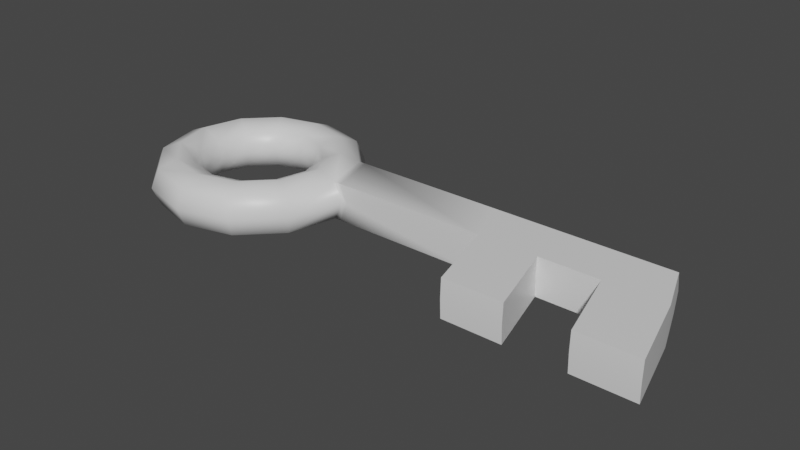 # Source: Key.blend  (saved by Blender 3.6.11; exported with 4.5.12 LTS)
import bpy
from mathutils import Matrix  # noqa: F401  (used for matrix-valued properties, if any)

bpy.ops.wm.read_factory_settings(use_empty=True)
scene = bpy.context.scene
scene.name = 'Scene'

# ---- collections
col_collection = bpy.data.collections.new('Collection'); scene.collection.children.link(col_collection)

# ---- materials (node trees are filled in below, after node groups)
mat_key = bpy.data.materials.new('Key')
mat_key.alpha_threshold = 0.0
mat_key.line_color = (0.0, 0.0, 0.0, 1.0)

# ---- material node trees
mat_key.use_nodes = True; mat_key.node_tree.nodes.clear()
_N = mat_key.node_tree.nodes; _L = mat_key.node_tree.links
n0 = _N.new('ShaderNodeOutputMaterial'); n0.name = 'Material Output'; n0.location = (300, 300)
n1 = _N.new('ShaderNodeBsdfPrincipled'); n1.name = 'Principled BSDF'; n1.location = (10, 300)
n1.distribution = 'GGX'
n1.subsurface_method = 'BURLEY'
n1.inputs[2].default_value = 0.4
n1.inputs[3].default_value = 1.45
n1.inputs[27].default_value = (0.0, 0.0, 0.0, 1.0)
n1.inputs[28].default_value = 1.0
_L.new(n1.outputs[0], n0.inputs[0])
n0.is_active_output = True

# ---- world
world_world = bpy.data.worlds.new('World'); scene.world = world_world
world_world.use_nodes = True; world_world.node_tree.nodes.clear()
_N = world_world.node_tree.nodes; _L = world_world.node_tree.links
n0 = _N.new('ShaderNodeOutputWorld'); n0.name = 'World Output'; n0.location = (300, 300)
n1 = _N.new('ShaderNodeBackground'); n1.name = 'Background'; n1.location = (10, 300)
n1.inputs[0].default_value = (0.05088, 0.05088, 0.05088, 1.0)
_L.new(n1.outputs[0], n0.inputs[0])
n0.is_active_output = True
world_world.color = (0.05088, 0.05088, 0.05088)
world_world.use_sun_shadow = False
world_world.sun_shadow_jitter_overblur = 0.0

# ---- meshes
me_torus_003 = bpy.data.meshes.new('Torus.003')
me_torus_003.from_pydata([(-1.716, 1.167, -9.437e-09), (-1.4, -0.0008337, -9.437e-09), (-2.132, -2.702e-08, 0.5834), (-2.545, -2.702e-08, 0.4125), (-2.716, -2.702e-08, -9.869e-09), (-2.545, -2.702e-08, -0.4125), (-2.132, -2.702e-08, -0.5834), (-1.563, -2.794e-08, 0.4125), (-1.862, 1.167, -9.869e-09), (-1.563, -2.794e-08, -0.4125), (-2.367, 0.8751, 0.5834), (-2.724, 0.6689, 0.4125), (-2.872, 0.5834, -9.869e-09), (-2.724, 0.6689, -0.4125), (-2.367, 0.8751, -0.5834), (-1.858, 1.081, -0.4125), (-2.716, 2.021, -9.869e-09), (-2.801, 1.873, 0.4125), (-3.008, 1.516, 0.5834), (-3.214, 1.158, 0.4125), (-3.299, 1.011, -9.869e-09), (-3.214, 1.158, -0.4125), (-3.008, 1.516, -0.5834), (-2.801, 1.873, -0.4125), (-3.883, 2.334, -9.869e-09), (-3.883, 2.163, 0.4125), (-3.883, 1.75, 0.5834), (-3.883, 1.338, 0.4125), (-3.883, 1.167, -9.869e-09), (-3.883, 1.338, -0.4125), (-3.883, 1.75, -0.5834), (-3.883, 2.163, -0.4125), (-5.05, 2.021, -9.869e-09), (-4.964, 1.873, 0.4125), (-4.758, 1.516, 0.5834), (-4.552, 1.158, 0.4125), (-4.466, 1.011, -9.869e-09), (-4.552, 1.158, -0.4125), (-4.758, 1.516, -0.5834), (-4.964, 1.873, -0.4125), (-5.904, 1.167, -9.869e-09), (-5.756, 1.081, 0.4125), (-5.398, 0.8751, 0.5834), (-5.041, 0.6689, 0.4125), (-4.893, 0.5834, -9.869e-09), (-5.041, 0.6689, -0.4125), (-5.398, 0.8751, -0.5834), (-5.756, 1.081, -0.4125), (-6.216, 1.77e-07, -9.869e-09), (-6.045, 1.621e-07, 0.4125), (-5.633, 1.26e-07, 0.5834), (-5.22, 8.993e-08, 0.4125), (-5.05, 7.499e-08, -9.869e-09), (-5.22, 8.993e-08, -0.4125), (-5.633, 1.26e-07, -0.5834), (-6.045, 1.621e-07, -0.4125), (-5.904, -1.167, -9.869e-09), (-5.756, -1.081, 0.4125), (-5.398, -0.8751, 0.5834), (-5.041, -0.6689, 0.4125), (-4.893, -0.5834, -9.869e-09), (-5.041, -0.6689, -0.4125), (-5.398, -0.8751, -0.5834), (-5.756, -1.081, -0.4125), (-5.05, -2.021, -9.869e-09), (-4.964, -1.873, 0.4125), (-4.758, -1.516, 0.5834), (-4.552, -1.158, 0.4125), (-4.466, -1.011, -9.869e-09), (-4.552, -1.158, -0.4125), (-4.758, -1.516, -0.5834), (-4.964, -1.873, -0.4125), (-3.883, -2.334, -9.869e-09), (-3.883, -2.163, 0.4125), (-3.883, -1.75, 0.5834), (-3.883, -1.338, 0.4125), (-3.883, -1.167, -9.869e-09), (-3.883, -1.338, -0.4125), (-3.883, -1.75, -0.5834), (-3.883, -2.163, -0.4125), (-2.716, -2.021, -9.869e-09), (-2.801, -1.873, 0.4125), (-3.008, -1.516, 0.5834), (-3.214, -1.158, 0.4125), (-3.299, -1.011, -9.869e-09), (-3.214, -1.158, -0.4125), (-3.008, -1.516, -0.5834), (-2.801, -1.873, -0.4125), (-1.862, -1.167, -9.869e-09), (-2.01, -1.081, 0.4125), (-2.367, -0.8751, 0.5834), (-2.724, -0.6689, 0.4125), (-2.872, -0.5834, -9.869e-09), (-2.724, -0.6689, -0.4125), (-2.367, -0.8751, -0.5834), (-2.01, -1.081, -0.4125), (-1.72, -2.794e-08, 0.4125), (-1.72, -2.794e-08, -0.4125), (-2.01, 1.081, 0.4125), (-2.01, 1.081, -0.4125), (1.864, -2.794e-08, 0.4125), (1.459, 1.081, 0.4125), (1.864, -2.794e-08, -0.4125), (1.459, 1.081, -0.4125), (3.164, -2.794e-08, 0.4125), (2.759, 1.081, 0.4125), (3.164, -2.794e-08, -0.4125), (2.759, 1.081, -0.4125), (4.464, -2.794e-08, 0.4125), (4.059, 1.081, 0.4125), (4.464, -2.794e-08, -0.4125), (4.059, 1.081, -0.4125), (5.764, -2.794e-08, 0.4125), (5.359, 1.081, 0.4125), (5.764, -2.794e-08, -0.4125), (5.359, 1.081, -0.4125), (2.314, -1.68, 0.4125), (2.314, -1.68, -0.4125), (3.614, -1.68, 0.4125), (3.614, -1.68, -0.4125), (4.914, -1.68, 0.4125), (4.914, -1.68, -0.4125), (6.214, -1.68, 0.4125), (6.214, -1.68, -0.4125), (-1.549, -2.794e-08, -9.869e-09), (1.866, -0.01905, 0.0), (3.166, -0.01905, 0.0), (4.466, -0.01905, 0.0), (5.766, -0.01905, 0.0), (5.351, 1.167, 0.0), (2.316, -1.699, 0.0), (3.616, -1.699, 0.0), (4.916, -1.699, 0.0), (6.216, -1.699, 0.0), (-1.858, 1.081, 0.4125), (1.47, 1.167, 0.0), (2.77, 1.167, 0.0), (4.07, 1.167, 0.0)], [], [(96, 98, 10, 2), (2, 10, 11, 3), (3, 11, 12, 4), (4, 12, 13, 5), (5, 13, 14, 6), (6, 14, 99, 97), (8, 16, 17, 98), (98, 17, 18, 10), (10, 18, 19, 11), (11, 19, 20, 12), (12, 20, 21, 13), (13, 21, 22, 14), (14, 22, 23, 99), (99, 23, 16, 8), (16, 24, 25, 17), (17, 25, 26, 18), (18, 26, 27, 19), (19, 27, 28, 20), (20, 28, 29, 21), (21, 29, 30, 22), (22, 30, 31, 23), (23, 31, 24, 16), (24, 32, 33, 25), (25, 33, 34, 26), (26, 34, 35, 27), (27, 35, 36, 28), (28, 36, 37, 29), (29, 37, 38, 30), (30, 38, 39, 31), (31, 39, 32, 24), (32, 40, 41, 33), (33, 41, 42, 34), (34, 42, 43, 35), (35, 43, 44, 36), (36, 44, 45, 37), (37, 45, 46, 38), (38, 46, 47, 39), (39, 47, 40, 32), (40, 48, 49, 41), (41, 49, 50, 42), (42, 50, 51, 43), (43, 51, 52, 44), (44, 52, 53, 45), (45, 53, 54, 46), (46, 54, 55, 47), (47, 55, 48, 40), (48, 56, 57, 49), (49, 57, 58, 50), (50, 58, 59, 51), (51, 59, 60, 52), (52, 60, 61, 53), (53, 61, 62, 54), (54, 62, 63, 55), (55, 63, 56, 48), (56, 64, 65, 57), (57, 65, 66, 58), (58, 66, 67, 59), (59, 67, 68, 60), (60, 68, 69, 61), (61, 69, 70, 62), (62, 70, 71, 63), (63, 71, 64, 56), (64, 72, 73, 65), (65, 73, 74, 66), (66, 74, 75, 67), (67, 75, 76, 68), (68, 76, 77, 69), (69, 77, 78, 70), (70, 78, 79, 71), (71, 79, 72, 64), (72, 80, 81, 73), (73, 81, 82, 74), (74, 82, 83, 75), (75, 83, 84, 76), (76, 84, 85, 77), (77, 85, 86, 78), (78, 86, 87, 79), (79, 87, 80, 72), (80, 88, 89, 81), (81, 89, 90, 82), (82, 90, 91, 83), (83, 91, 92, 84), (84, 92, 93, 85), (85, 93, 94, 86), (86, 94, 95, 87), (87, 95, 88, 80), (88, 124, 96, 89), (89, 96, 2, 90), (90, 2, 3, 91), (91, 3, 4, 92), (92, 4, 5, 93), (93, 5, 6, 94), (94, 6, 97, 95), (95, 97, 124, 88), (9, 15, 103, 102), (104, 100, 116, 118), (109, 113, 129, 137), (1, 9, 102, 125), (126, 106, 110, 127), (134, 7, 100, 101), (105, 104, 108, 109), (136, 137, 111, 107), (101, 100, 104, 105), (125, 102, 117, 130), (102, 103, 107, 106), (130, 117, 119, 131), (110, 111, 115, 114), (106, 107, 111, 110), (128, 129, 113, 112), (109, 108, 112, 113), (112, 108, 120, 122), (132, 121, 123, 133), (127, 110, 121, 132), (126, 131, 119, 106), (128, 133, 123, 114), (102, 106, 119, 117), (110, 114, 123, 121), (135, 101, 105, 136), (112, 122, 133, 128), (104, 118, 131, 126), (108, 127, 132, 120), (120, 132, 133, 122), (114, 115, 129, 128), (116, 130, 131, 118), (100, 125, 130, 116), (104, 126, 127, 108), (7, 1, 125, 100), (0, 134, 101, 135), (15, 0, 135, 103), (103, 135, 136, 107), (105, 109, 137, 136), (137, 129, 115, 111), (99, 8, 0, 15), (8, 98, 134, 0), (96, 124, 1, 7), (98, 96, 7, 134), (124, 97, 9, 1), (97, 99, 15, 9)])
me_torus_003.polygons.foreach_set('use_smooth', [True] * 138)
_k = set([(7, 96), (7, 100), (9, 102), (15, 103), (100, 116), (100, 125), (101, 105), (101, 134), (102, 117), (102, 125), (103, 107), (104, 108), (104, 118), (104, 126), (105, 109), (106, 110), (106, 119), (106, 126), (107, 111), (108, 120), (108, 127), (109, 113), (110, 121), (110, 127), (111, 115), (112, 113), (112, 122), (113, 129), (114, 115), (114, 123), (115, 129), (116, 118), (116, 130), (117, 119), (117, 130), (118, 131), (119, 131), (120, 122), (120, 132), (121, 123), (121, 132), (122, 133), (123, 133)])
me_torus_003.attributes.new('sharp_edge', 'BOOLEAN', 'EDGE').data.foreach_set('value', [ (min(e.vertices), max(e.vertices)) in _k for e in me_torus_003.edges])
_uv = me_torus_003.uv_layers.new(name='UVMap')
_uv.uv.foreach_set('vector', [0.5, 0.625, 0.5833, 0.625, 0.5833, 0.75, 0.5, 0.75, 0.5, 0.75, 0.5833, 0.75, 0.5833, 0.875, 0.5, 0.875, 0.5, 0.875, 0.5833, 0.875, 0.5833, 1.0, 0.5, 1.0, 0.5, 0.0, 0.5833, 0.0, 0.5833, 0.125, 0.5, 0.125, 0.5, 0.125, 0.5833, 0.125, 0.5833, 0.25, 0.5, 0.25, 0.5, 0.25, 0.5833, 0.25, 0.5833, 0.375, 0.5, 0.375, 0.5833, 0.5, 0.6667, 0.5, 0.6667, 0.625, 0.5833, 0.625, 0.5833, 0.625, 0.6667, 0.625, 0.6667, 0.75, 0.5833, 0.75, 0.5833, 0.75, 0.6667, 0.75, 0.6667, 0.875, 0.5833, 0.875, 0.5833, 0.875, 0.6667, 0.875, 0.6667, 1.0, 0.5833, 1.0, 0.5833, 0.0, 0.6667, 0.0, 0.6667, 0.125, 0.5833, 0.125, 0.5833, 0.125, 0.6667, 0.125, 0.6667, 0.25, 0.5833, 0.25, 0.5833, 0.25, 0.6667, 0.25, 0.6667, 0.375, 0.5833, 0.375, 0.5833, 0.375, 0.6667, 0.375, 0.6667, 0.5, 0.5833, 0.5, 0.6667, 0.5, 0.75, 0.5, 0.75, 0.625, 0.6667, 0.625, 0.6667, 0.625, 0.75, 0.625, 0.75, 0.75, 0.6667, 0.75, 0.6667, 0.75, 0.75, 0.75, 0.75, 0.875, 0.6667, 0.875, 0.6667, 0.875, 0.75, 0.875, 0.75, 1.0, 0.6667, 1.0, 0.6667, 0.0, 0.75, 0.0, 0.75, 0.125, 0.6667, 0.125, 0.6667, 0.125, 0.75, 0.125, 0.75, 0.25, 0.6667, 0.25, 0.6667, 0.25, 0.75, 0.25, 0.75, 0.375, 0.6667, 0.375, 0.6667, 0.375, 0.75, 0.375, 0.75, 0.5, 0.6667, 0.5, 0.75, 0.5, 0.8333, 0.5, 0.8333, 0.625, 0.75, 0.625, 0.75, 0.625, 0.8333, 0.625, 0.8333, 0.75, 0.75, 0.75, 0.75, 0.75, 0.8333, 0.75, 0.8333, 0.875, 0.75, 0.875, 0.75, 0.875, 0.8333, 0.875, 0.8333, 1.0, 0.75, 1.0, 0.75, 0.0, 0.8333, 0.0, 0.8333, 0.125, 0.75, 0.125, 0.75, 0.125, 0.8333, 0.125, 0.8333, 0.25, 0.75, 0.25, 0.75, 0.25, 0.8333, 0.25, 0.8333, 0.375, 0.75, 0.375, 0.75, 0.375, 0.8333, 0.375, 0.8333, 0.5, 0.75, 0.5, 0.8333, 0.5, 0.9167, 0.5, 0.9167, 0.625, 0.8333, 0.625, 0.8333, 0.625, 0.9167, 0.625, 0.9167, 0.75, 0.8333, 0.75, 0.8333, 0.75, 0.9167, 0.75, 0.9167, 0.875, 0.8333, 0.875, 0.8333, 0.875, 0.9167, 0.875, 0.9167, 1.0, 0.8333, 1.0, 0.8333, 0.0, 0.9167, 0.0, 0.9167, 0.125, 0.8333, 0.125, 0.8333, 0.125, 0.9167, 0.125, 0.9167, 0.25, 0.8333, 0.25, 0.8333, 0.25, 0.9167, 0.25, 0.9167, 0.375, 0.8333, 0.375, 0.8333, 0.375, 0.9167, 0.375, 0.9167, 0.5, 0.8333, 0.5, 0.9167, 0.5, 1.0, 0.5, 1.0, 0.625, 0.9167, 0.625, 0.9167, 0.625, 1.0, 0.625, 1.0, 0.75, 0.9167, 0.75, 0.9167, 0.75, 1.0, 0.75, 1.0, 0.875, 0.9167, 0.875, 0.9167, 0.875, 1.0, 0.875, 1.0, 1.0, 0.9167, 1.0, 0.9167, 0.0, 1.0, 0.0, 1.0, 0.125, 0.9167, 0.125, 0.9167, 0.125, 1.0, 0.125, 1.0, 0.25, 0.9167, 0.25, 0.9167, 0.25, 1.0, 0.25, 1.0, 0.375, 0.9167, 0.375, 0.9167, 0.375, 1.0, 0.375, 1.0, 0.5, 0.9167, 0.5, 2.22e-16, 0.5, 0.08333, 0.5, 0.08333, 0.625, 2.22e-16, 0.625, 2.22e-16, 0.625, 0.08333, 0.625, 0.08333, 0.75, 2.22e-16, 0.75, 2.22e-16, 0.75, 0.08333, 0.75, 0.08333, 0.875, 2.22e-16, 0.875, 2.22e-16, 0.875, 0.08333, 0.875, 0.08333, 1.0, 2.22e-16, 1.0, 2.22e-16, 0.0, 0.08333, 0.0, 0.08333, 0.125, 2.22e-16, 0.125, 2.22e-16, 0.125, 0.08333, 0.125, 0.08333, 0.25, 2.22e-16, 0.25, 2.22e-16, 0.25, 0.08333, 0.25, 0.08333, 0.375, 2.22e-16, 0.375, 2.22e-16, 0.375, 0.08333, 0.375, 0.08333, 0.5, 2.22e-16, 0.5, 0.08333, 0.5, 0.1667, 0.5, 0.1667, 0.625, 0.08333, 0.625, 0.08333, 0.625, 0.1667, 0.625, 0.1667, 0.75, 0.08333, 0.75, 0.08333, 0.75, 0.1667, 0.75, 0.1667, 0.875, 0.08333, 0.875, 0.08333, 0.875, 0.1667, 0.875, 0.1667, 1.0, 0.08333, 1.0, 0.08333, 0.0, 0.1667, 0.0, 0.1667, 0.125, 0.08333, 0.125, 0.08333, 0.125, 0.1667, 0.125, 0.1667, 0.25, 0.08333, 0.25, 0.08333, 0.25, 0.1667, 0.25, 0.1667, 0.375, 0.08333, 0.375, 0.08333, 0.375, 0.1667, 0.375, 0.1667, 0.5, 0.08333, 0.5, 0.1667, 0.5, 0.25, 0.5, 0.25, 0.625, 0.1667, 0.625, 0.1667, 0.625, 0.25, 0.625, 0.25, 0.75, 0.1667, 0.75, 0.1667, 0.75, 0.25, 0.75, 0.25, 0.875, 0.1667, 0.875, 0.1667, 0.875, 0.25, 0.875, 0.25, 1.0, 0.1667, 1.0, 0.1667, 0.0, 0.25, 0.0, 0.25, 0.125, 0.1667, 0.125, 0.1667, 0.125, 0.25, 0.125, 0.25, 0.25, 0.1667, 0.25, 0.1667, 0.25, 0.25, 0.25, 0.25, 0.375, 0.1667, 0.375, 0.1667, 0.375, 0.25, 0.375, 0.25, 0.5, 0.1667, 0.5, 0.25, 0.5, 0.3333, 0.5, 0.3333, 0.625, 0.25, 0.625, 0.25, 0.625, 0.3333, 0.625, 0.3333, 0.75, 0.25, 0.75, 0.25, 0.75, 0.3333, 0.75, 0.3333, 0.875, 0.25, 0.875, 0.25, 0.875, 0.3333, 0.875, 0.3333, 1.0, 0.25, 1.0, 0.25, 0.0, 0.3333, 0.0, 0.3333, 0.125, 0.25, 0.125, 0.25, 0.125, 0.3333, 0.125, 0.3333, 0.25, 0.25, 0.25, 0.25, 0.25, 0.3333, 0.25, 0.3333, 0.375, 0.25, 0.375, 0.25, 0.375, 0.3333, 0.375, 0.3333, 0.5, 0.25, 0.5, 0.3333, 0.5, 0.4167, 0.5, 0.4167, 0.625, 0.3333, 0.625, 0.3333, 0.625, 0.4167, 0.625, 0.4167, 0.75, 0.3333, 0.75, 0.3333, 0.75, 0.4167, 0.75, 0.4167, 0.875, 0.3333, 0.875, 0.3333, 0.875, 0.4167, 0.875, 0.4167, 1.0, 0.3333, 1.0, 0.3333, 0.0, 0.4167, 0.0, 0.4167, 0.125, 0.3333, 0.125, 0.3333, 0.125, 0.4167, 0.125, 0.4167, 0.25, 0.3333, 0.25, 0.3333, 0.25, 0.4167, 0.25, 0.4167, 0.375, 0.3333, 0.375, 0.3333, 0.375, 0.4167, 0.375, 0.4167, 0.5, 0.3333, 0.5, 0.4167, 0.5, 0.5, 0.5, 0.5, 0.625, 0.4167, 0.625, 0.4167, 0.625, 0.5, 0.625, 0.5, 0.75, 0.4167, 0.75, 0.4167, 0.75, 0.5, 0.75, 0.5, 0.875, 0.4167, 0.875, 0.4167, 0.875, 0.5, 0.875, 0.5, 1.0, 0.4167, 1.0, 0.4167, 0.0, 0.5, 0.0, 0.5, 0.125, 0.4167, 0.125, 0.4167, 0.125, 0.5, 0.125, 0.5, 0.25, 0.4167, 0.25, 0.4167, 0.25, 0.5, 0.25, 0.5, 0.375, 0.4167, 0.375, 0.4167, 0.375, 0.5, 0.375, 0.5, 0.5, 0.4167, 0.5, 0.5, 0.375, 0.6134, 0.375, 0.5833, 0.375, 0.5, 0.375, 0.5, 0.625, 0.5, 0.625, 0.5, 0.625, 0.5, 0.625, 0.5833, 0.625, 0.5833, 0.625, 0.5833, 0.5, 0.5833, 0.5, 0.5, 0.5, 0.5, 0.375, 0.5, 0.375, 0.5, 0.5, 0.5, 0.5, 0.5, 0.375, 0.5, 0.375, 0.5, 0.5, 0.6134, 0.625, 0.5, 0.625, 0.5, 0.625, 0.5833, 0.625, 0.5833, 0.625, 0.5, 0.625, 0.5, 0.625, 0.5833, 0.625, 0.5833, 0.5, 0.5833, 0.5, 0.5833, 0.375, 0.5833, 0.375, 0.5833, 0.625, 0.5, 0.625, 0.5, 0.625, 0.5833, 0.625, 0.5, 0.5, 0.5, 0.375, 0.5, 0.375, 0.5, 0.5, 0.5, 0.375, 0.5833, 0.375, 0.5833, 0.375, 0.5, 0.375, 0.5, 0.5, 0.5, 0.375, 0.5, 0.375, 0.5, 0.5, 0.5, 0.375, 0.5833, 0.375, 0.5833, 0.375, 0.5, 0.375, 0.5, 0.375, 0.5833, 0.375, 0.5833, 0.375, 0.5, 0.375, 0.5, 0.5, 0.5833, 0.5, 0.5833, 0.625, 0.5, 0.625, 0.5833, 0.625, 0.5, 0.625, 0.5, 0.625, 0.5833, 0.625, 0.5, 0.625, 0.5, 0.625, 0.5, 0.625, 0.5, 0.625, 0.5, 0.5, 0.5, 0.375, 0.5, 0.375, 0.5, 0.5, 0.5, 0.5, 0.5, 0.375, 0.5, 0.375, 0.5, 0.5, 0.5, 0.5, 0.5, 0.5, 0.5, 0.375, 0.5, 0.375, 0.5, 0.5, 0.5, 0.5, 0.5, 0.375, 0.5, 0.375, 0.5, 0.375, 0.5, 0.375, 0.5, 0.375, 0.5, 0.375, 0.5, 0.375, 0.5, 0.375, 0.5, 0.375, 0.5, 0.375, 0.5833, 0.5, 0.5833, 0.625, 0.5833, 0.625, 0.5833, 0.5, 0.5, 0.625, 0.5, 0.625, 0.5, 0.5, 0.5, 0.5, 0.5, 0.625, 0.5, 0.625, 0.5, 0.5, 0.5, 0.5, 0.5, 0.625, 0.5, 0.5, 0.5, 0.5, 0.5, 0.625, 0.5, 0.625, 0.5, 0.5, 0.5, 0.5, 0.5, 0.625, 0.5, 0.375, 0.5833, 0.375, 0.5833, 0.5, 0.5, 0.5, 0.5, 0.625, 0.5, 0.5, 0.5, 0.5, 0.5, 0.625, 0.5, 0.625, 0.5, 0.5, 0.5, 0.5, 0.5, 0.625, 0.5, 0.625, 0.5, 0.5, 0.5, 0.5, 0.5, 0.625, 0.5, 0.625, 0.5, 0.5, 0.5, 0.5, 0.5, 0.625, 0.6122, 0.5, 0.6134, 0.625, 0.5833, 0.625, 0.5833, 0.5, 0.6134, 0.375, 0.6122, 0.5, 0.5833, 0.5, 0.5833, 0.375, 0.5833, 0.375, 0.5833, 0.5, 0.5833, 0.5, 0.5833, 0.375, 0.5833, 0.625, 0.5833, 0.625, 0.5833, 0.5, 0.5833, 0.5, 0.5833, 0.5, 0.5833, 0.5, 0.5833, 0.375, 0.5833, 0.375, 0.6147, 0.375, 0.6135, 0.5, 0.6122, 0.5, 0.6134, 0.375, 0.6135, 0.5, 0.6147, 0.625, 0.6134, 0.625, 0.6122, 0.5, 0.5, 0.625, 0.5, 0.5, 0.5, 0.5, 0.5, 0.625, 0.6147, 0.625, 0.5, 0.625, 0.5, 0.625, 0.6134, 0.625, 0.5, 0.5, 0.5, 0.375, 0.5, 0.375, 0.5, 0.5, 0.5, 0.375, 0.6147, 0.375, 0.6134, 0.375, 0.5, 0.375])
me_torus_003.materials.append(mat_key)
me_torus_003.update()

# ---- objects
ob_key = bpy.data.objects.new('Key', me_torus_003)

# ---- transforms, parenting, visibility, modifiers, constraints
ob_key.location = (0.0, 0.0, 0.0)
ob_key.scale = (0.8296, 0.8296, 0.8296)
_m = ob_key.modifiers.new('EdgeSplit', 'EDGE_SPLIT')
_m.use_edge_angle = False

# ---- collection membership
col_collection.objects.link(ob_key)

# ---- scene / render settings (as saved in the file)
scene.frame_start = 1; scene.frame_end = 250; scene.frame_set(1)
scene.render.engine = 'CYCLES'
scene.render.use_single_layer = True
scene.cycles.sampling_pattern = 'TABULATED_SOBOL'
scene.cycles.max_bounces = 16
scene.cycles.diffuse_bounces = 8
scene.cycles.glossy_bounces = 8
scene.cycles.transmission_bounces = 16
scene.cycles.use_animated_seed = True
scene.cycles.debug_use_hair_bvh = False
scene.view_settings.view_transform = 'Filmic'
bpy.context.view_layer.update()

# ---- added for rendering (the .blend has no active camera and no usable light): camera, sun
cam_auto = bpy.data.cameras.new('AutoCamera')
cam_auto.lens = 50.0
cam_auto.sensor_width = 36.0
cam_auto.clip_end = 1000.0
ob_auto_camera = bpy.data.objects.new('AutoCamera', cam_auto)
scene.collection.objects.link(ob_auto_camera)
ob_auto_camera.location = (10.233, -12.2796, 8.18639)
ob_auto_camera.rotation_euler = (1.09748, -7.21219e-08, 0.694738)
scene.camera = ob_auto_camera
light_auto_sun = bpy.data.lights.new('AutoSun', 'SUN')
light_auto_sun.energy = 3.0
light_auto_sun.angle = 0.0523599
ob_auto_sun = bpy.data.objects.new('AutoSun', light_auto_sun)
scene.collection.objects.link(ob_auto_sun)
ob_auto_sun.rotation_euler = (0.872665, 0.174533, 0.523599)
bpy.context.view_layer.update()
